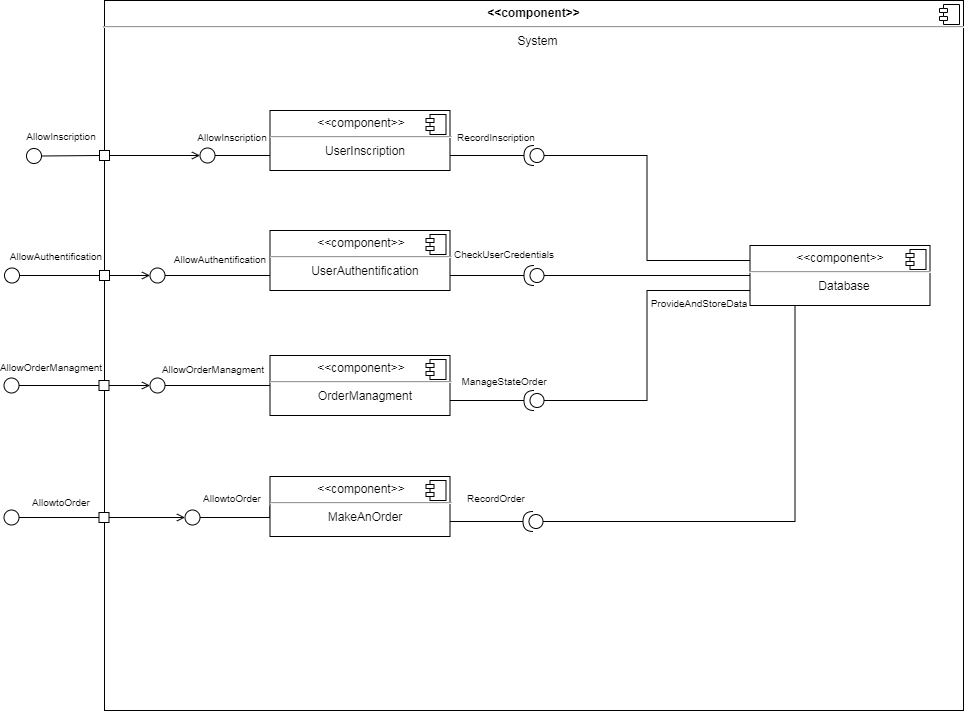

The diagram above was exported from draw.io. Its source (the exported page's mxGraphModel, read from the mxfile embedded in the PNG):
<mxGraphModel dx="1086" dy="807" grid="1" gridSize="10" guides="1" tooltips="1" connect="1" arrows="1" fold="1" page="1" pageScale="1" pageWidth="1169" pageHeight="827" math="0" shadow="0">
  <root>
    <mxCell id="0" />
    <mxCell id="1" parent="0" />
    <mxCell id="rrGjOqx2_wFJGoXrFMGn-61" value="&lt;p style=&quot;margin: 6px 0px 0px&quot;&gt;&lt;b&gt;&amp;lt;&amp;lt;component&amp;gt;&amp;gt;&lt;/b&gt;&lt;/p&gt;&lt;hr&gt;&lt;p style=&quot;margin: 0px ; margin-left: 8px&quot;&gt;System&lt;/p&gt;" style="align=center;overflow=fill;html=1;dropTarget=0;fillColor=#ffffff;" parent="1" vertex="1">
      <mxGeometry x="160" y="90" width="859" height="710" as="geometry" />
    </mxCell>
    <mxCell id="rrGjOqx2_wFJGoXrFMGn-62" value="" style="shape=component;jettyWidth=8;jettyHeight=4;" parent="rrGjOqx2_wFJGoXrFMGn-61" vertex="1">
      <mxGeometry x="1" width="20" height="20" relative="1" as="geometry">
        <mxPoint x="-24" y="4" as="offset" />
      </mxGeometry>
    </mxCell>
    <mxCell id="rrGjOqx2_wFJGoXrFMGn-1" value="&lt;p style=&quot;margin: 0px ; margin-top: 6px ; text-align: center&quot;&gt;&amp;lt;&amp;lt;component&amp;gt;&amp;gt;&lt;/p&gt;&lt;hr&gt;&lt;p style=&quot;text-align: center ; margin: 0px 0px 0px 8px&quot;&gt;&lt;span&gt;UserAuthentification&lt;/span&gt;&lt;br&gt;&lt;/p&gt;" style="align=left;overflow=fill;html=1;dropTarget=0;" parent="1" vertex="1">
      <mxGeometry x="325.5" y="320" width="180" height="60" as="geometry" />
    </mxCell>
    <mxCell id="rrGjOqx2_wFJGoXrFMGn-2" value="" style="shape=component;jettyWidth=8;jettyHeight=4;" parent="rrGjOqx2_wFJGoXrFMGn-1" vertex="1">
      <mxGeometry x="1" width="20" height="20" relative="1" as="geometry">
        <mxPoint x="-24" y="4" as="offset" />
      </mxGeometry>
    </mxCell>
    <mxCell id="rrGjOqx2_wFJGoXrFMGn-4" style="edgeStyle=orthogonalEdgeStyle;rounded=0;orthogonalLoop=1;jettySize=auto;html=1;exitX=1;exitY=0.5;exitDx=0;exitDy=0;exitPerimeter=0;entryX=1;entryY=0.75;entryDx=0;entryDy=0;endArrow=none;endFill=0;" parent="1" source="rrGjOqx2_wFJGoXrFMGn-11" target="rrGjOqx2_wFJGoXrFMGn-1" edge="1">
      <mxGeometry relative="1" as="geometry">
        <mxPoint x="605.5" y="360" as="targetPoint" />
        <mxPoint x="555.5" y="365" as="sourcePoint" />
        <Array as="points" />
      </mxGeometry>
    </mxCell>
    <mxCell id="rrGjOqx2_wFJGoXrFMGn-12" style="edgeStyle=orthogonalEdgeStyle;rounded=0;orthogonalLoop=1;jettySize=auto;html=1;exitX=0;exitY=0.5;exitDx=0;exitDy=0;entryX=0;entryY=0.5;entryDx=0;entryDy=0;entryPerimeter=0;endArrow=none;endFill=0;" parent="1" source="rrGjOqx2_wFJGoXrFMGn-5" target="rrGjOqx2_wFJGoXrFMGn-11" edge="1">
      <mxGeometry relative="1" as="geometry" />
    </mxCell>
    <mxCell id="rrGjOqx2_wFJGoXrFMGn-33" style="edgeStyle=orthogonalEdgeStyle;rounded=0;orthogonalLoop=1;jettySize=auto;html=1;exitX=0;exitY=0.75;exitDx=0;exitDy=0;endArrow=none;endFill=0;entryX=0;entryY=0.5;entryDx=0;entryDy=0;entryPerimeter=0;" parent="1" source="rrGjOqx2_wFJGoXrFMGn-5" target="rrGjOqx2_wFJGoXrFMGn-35" edge="1">
      <mxGeometry relative="1" as="geometry">
        <mxPoint x="639.5" y="487" as="targetPoint" />
      </mxGeometry>
    </mxCell>
    <mxCell id="rrGjOqx2_wFJGoXrFMGn-5" value="&lt;p style=&quot;margin: 6px 0px 0px&quot;&gt;&amp;lt;&amp;lt;component&amp;gt;&amp;gt;&lt;br&gt;&lt;/p&gt;&lt;hr&gt;&lt;p style=&quot;margin: 0px ; margin-left: 8px&quot;&gt;Database&lt;/p&gt;" style="align=center;overflow=fill;html=1;dropTarget=0;" parent="1" vertex="1">
      <mxGeometry x="805.5" y="335" width="180" height="60" as="geometry" />
    </mxCell>
    <mxCell id="rrGjOqx2_wFJGoXrFMGn-6" value="" style="shape=component;jettyWidth=8;jettyHeight=4;" parent="rrGjOqx2_wFJGoXrFMGn-5" vertex="1">
      <mxGeometry x="1" width="20" height="20" relative="1" as="geometry">
        <mxPoint x="-24" y="4" as="offset" />
      </mxGeometry>
    </mxCell>
    <mxCell id="rrGjOqx2_wFJGoXrFMGn-11" value="" style="shape=providedRequiredInterface;html=1;verticalLabelPosition=bottom;rotation=-180;" parent="1" vertex="1">
      <mxGeometry x="579.5" y="355" width="20" height="20" as="geometry" />
    </mxCell>
    <mxCell id="rrGjOqx2_wFJGoXrFMGn-17" style="edgeStyle=orthogonalEdgeStyle;rounded=0;orthogonalLoop=1;jettySize=auto;html=1;exitX=1;exitY=0.75;exitDx=0;exitDy=0;endArrow=none;endFill=0;entryX=1;entryY=0.5;entryDx=0;entryDy=0;entryPerimeter=0;" parent="1" source="rrGjOqx2_wFJGoXrFMGn-15" target="rrGjOqx2_wFJGoXrFMGn-18" edge="1">
      <mxGeometry relative="1" as="geometry">
        <mxPoint x="575.5" y="245" as="targetPoint" />
      </mxGeometry>
    </mxCell>
    <mxCell id="rrGjOqx2_wFJGoXrFMGn-29" style="edgeStyle=orthogonalEdgeStyle;rounded=0;orthogonalLoop=1;jettySize=auto;html=1;exitX=0;exitY=0.75;exitDx=0;exitDy=0;entryX=1;entryY=0.5;entryDx=0;entryDy=0;endArrow=none;endFill=0;" parent="1" source="rrGjOqx2_wFJGoXrFMGn-15" target="rrGjOqx2_wFJGoXrFMGn-24" edge="1">
      <mxGeometry relative="1" as="geometry" />
    </mxCell>
    <mxCell id="rrGjOqx2_wFJGoXrFMGn-15" value="&lt;p style=&quot;margin: 0px ; margin-top: 6px ; text-align: center&quot;&gt;&amp;lt;&amp;lt;component&amp;gt;&amp;gt;&lt;/p&gt;&lt;hr&gt;&lt;p style=&quot;text-align: center ; margin: 0px 0px 0px 8px&quot;&gt;&lt;span&gt;UserInscription&lt;/span&gt;&lt;br&gt;&lt;/p&gt;" style="align=left;overflow=fill;html=1;dropTarget=0;" parent="1" vertex="1">
      <mxGeometry x="325.5" y="200" width="180" height="60" as="geometry" />
    </mxCell>
    <mxCell id="rrGjOqx2_wFJGoXrFMGn-16" value="" style="shape=component;jettyWidth=8;jettyHeight=4;" parent="rrGjOqx2_wFJGoXrFMGn-15" vertex="1">
      <mxGeometry x="1" width="20" height="20" relative="1" as="geometry">
        <mxPoint x="-24" y="4" as="offset" />
      </mxGeometry>
    </mxCell>
    <mxCell id="rrGjOqx2_wFJGoXrFMGn-19" style="edgeStyle=orthogonalEdgeStyle;rounded=0;orthogonalLoop=1;jettySize=auto;html=1;exitX=0;exitY=0.5;exitDx=0;exitDy=0;exitPerimeter=0;entryX=0;entryY=0.25;entryDx=0;entryDy=0;endArrow=none;endFill=0;" parent="1" source="rrGjOqx2_wFJGoXrFMGn-18" target="rrGjOqx2_wFJGoXrFMGn-5" edge="1">
      <mxGeometry relative="1" as="geometry" />
    </mxCell>
    <mxCell id="rrGjOqx2_wFJGoXrFMGn-18" value="" style="shape=providedRequiredInterface;html=1;verticalLabelPosition=bottom;rotation=-180;" parent="1" vertex="1">
      <mxGeometry x="579.5" y="235" width="20" height="20" as="geometry" />
    </mxCell>
    <mxCell id="rrGjOqx2_wFJGoXrFMGn-51" style="edgeStyle=orthogonalEdgeStyle;rounded=0;orthogonalLoop=1;jettySize=auto;html=1;exitX=0;exitY=0.5;exitDx=0;exitDy=0;entryX=1;entryY=0.5;entryDx=0;entryDy=0;endArrow=none;endFill=0;" parent="1" source="rrGjOqx2_wFJGoXrFMGn-20" target="rrGjOqx2_wFJGoXrFMGn-39" edge="1">
      <mxGeometry relative="1" as="geometry" />
    </mxCell>
    <mxCell id="rrGjOqx2_wFJGoXrFMGn-20" value="&lt;p style=&quot;margin: 0px ; margin-top: 6px ; text-align: center&quot;&gt;&amp;lt;&amp;lt;component&amp;gt;&amp;gt;&lt;/p&gt;&lt;hr&gt;&lt;p style=&quot;text-align: center ; margin: 0px 0px 0px 8px&quot;&gt;&lt;span&gt;OrderManagment&lt;/span&gt;&lt;br&gt;&lt;/p&gt;" style="align=left;overflow=fill;html=1;dropTarget=0;" parent="1" vertex="1">
      <mxGeometry x="325.5" y="445" width="180" height="60" as="geometry" />
    </mxCell>
    <mxCell id="rrGjOqx2_wFJGoXrFMGn-21" value="" style="shape=component;jettyWidth=8;jettyHeight=4;" parent="rrGjOqx2_wFJGoXrFMGn-20" vertex="1">
      <mxGeometry x="1" width="20" height="20" relative="1" as="geometry">
        <mxPoint x="-24" y="4" as="offset" />
      </mxGeometry>
    </mxCell>
    <mxCell id="rrGjOqx2_wFJGoXrFMGn-49" style="edgeStyle=orthogonalEdgeStyle;rounded=0;orthogonalLoop=1;jettySize=auto;html=1;exitX=1;exitY=0.75;exitDx=0;exitDy=0;entryX=1;entryY=0.5;entryDx=0;entryDy=0;entryPerimeter=0;endArrow=none;endFill=0;" parent="1" source="rrGjOqx2_wFJGoXrFMGn-22" target="rrGjOqx2_wFJGoXrFMGn-44" edge="1">
      <mxGeometry relative="1" as="geometry" />
    </mxCell>
    <mxCell id="rrGjOqx2_wFJGoXrFMGn-52" style="edgeStyle=orthogonalEdgeStyle;rounded=0;orthogonalLoop=1;jettySize=auto;html=1;exitX=0;exitY=0.5;exitDx=0;exitDy=0;entryX=1;entryY=0.5;entryDx=0;entryDy=0;endArrow=none;endFill=0;" parent="1" source="rrGjOqx2_wFJGoXrFMGn-22" target="rrGjOqx2_wFJGoXrFMGn-40" edge="1">
      <mxGeometry relative="1" as="geometry">
        <Array as="points">
          <mxPoint x="325.5" y="607" />
        </Array>
      </mxGeometry>
    </mxCell>
    <mxCell id="rrGjOqx2_wFJGoXrFMGn-22" value="&lt;p style=&quot;margin: 0px ; margin-top: 6px ; text-align: center&quot;&gt;&amp;lt;&amp;lt;component&amp;gt;&amp;gt;&lt;/p&gt;&lt;hr&gt;&lt;p style=&quot;text-align: center ; margin: 0px 0px 0px 8px&quot;&gt;MakeAnOrder&lt;/p&gt;" style="align=left;overflow=fill;html=1;dropTarget=0;" parent="1" vertex="1">
      <mxGeometry x="325.5" y="566" width="180" height="60" as="geometry" />
    </mxCell>
    <mxCell id="rrGjOqx2_wFJGoXrFMGn-23" value="" style="shape=component;jettyWidth=8;jettyHeight=4;" parent="rrGjOqx2_wFJGoXrFMGn-22" vertex="1">
      <mxGeometry x="1" width="20" height="20" relative="1" as="geometry">
        <mxPoint x="-24" y="4" as="offset" />
      </mxGeometry>
    </mxCell>
    <mxCell id="rrGjOqx2_wFJGoXrFMGn-24" value="" style="ellipse;whiteSpace=wrap;html=1;aspect=fixed;" parent="1" vertex="1">
      <mxGeometry x="255.5" y="237.5" width="15" height="15" as="geometry" />
    </mxCell>
    <mxCell id="rrGjOqx2_wFJGoXrFMGn-30" value="&lt;font style=&quot;font-size: 10px&quot;&gt;RecordInscription&lt;/font&gt;" style="text;html=1;strokeColor=none;fillColor=none;align=center;verticalAlign=middle;whiteSpace=wrap;rounded=0;" parent="1" vertex="1">
      <mxGeometry x="531.5" y="216" width="40" height="20" as="geometry" />
    </mxCell>
    <mxCell id="rrGjOqx2_wFJGoXrFMGn-31" value="&lt;font style=&quot;font-size: 10px&quot;&gt;AllowInscription&lt;/font&gt;" style="text;html=1;strokeColor=none;fillColor=none;align=center;verticalAlign=middle;whiteSpace=wrap;rounded=0;" parent="1" vertex="1">
      <mxGeometry x="267.5" y="216" width="40" height="20" as="geometry" />
    </mxCell>
    <mxCell id="rrGjOqx2_wFJGoXrFMGn-32" value="&lt;font style=&quot;font-size: 10px&quot;&gt;CheckUserCredentials&lt;/font&gt;" style="text;html=1;strokeColor=none;fillColor=none;align=center;verticalAlign=middle;whiteSpace=wrap;rounded=0;" parent="1" vertex="1">
      <mxGeometry x="539.5" y="332.5" width="40" height="20" as="geometry" />
    </mxCell>
    <mxCell id="rrGjOqx2_wFJGoXrFMGn-41" style="edgeStyle=orthogonalEdgeStyle;rounded=0;orthogonalLoop=1;jettySize=auto;html=1;exitX=1;exitY=0.5;exitDx=0;exitDy=0;entryX=0;entryY=0.75;entryDx=0;entryDy=0;endArrow=none;endFill=0;" parent="1" source="rrGjOqx2_wFJGoXrFMGn-34" target="rrGjOqx2_wFJGoXrFMGn-1" edge="1">
      <mxGeometry relative="1" as="geometry" />
    </mxCell>
    <mxCell id="rrGjOqx2_wFJGoXrFMGn-34" value="" style="ellipse;whiteSpace=wrap;html=1;aspect=fixed;" parent="1" vertex="1">
      <mxGeometry x="205.5" y="357.5" width="15" height="15" as="geometry" />
    </mxCell>
    <mxCell id="rrGjOqx2_wFJGoXrFMGn-36" style="edgeStyle=orthogonalEdgeStyle;rounded=0;orthogonalLoop=1;jettySize=auto;html=1;exitX=1;exitY=0.5;exitDx=0;exitDy=0;exitPerimeter=0;entryX=1;entryY=0.75;entryDx=0;entryDy=0;endArrow=none;endFill=0;" parent="1" source="rrGjOqx2_wFJGoXrFMGn-35" target="rrGjOqx2_wFJGoXrFMGn-20" edge="1">
      <mxGeometry relative="1" as="geometry" />
    </mxCell>
    <mxCell id="rrGjOqx2_wFJGoXrFMGn-35" value="" style="shape=providedRequiredInterface;html=1;verticalLabelPosition=bottom;rotation=-180;" parent="1" vertex="1">
      <mxGeometry x="579.5" y="480" width="20" height="20" as="geometry" />
    </mxCell>
    <mxCell id="rrGjOqx2_wFJGoXrFMGn-37" value="&lt;font style=&quot;font-size: 10px&quot;&gt;ProvideAndStoreData&lt;/font&gt;" style="text;html=1;strokeColor=none;fillColor=none;align=center;verticalAlign=middle;whiteSpace=wrap;rounded=0;" parent="1" vertex="1">
      <mxGeometry x="735" y="382" width="40" height="20" as="geometry" />
    </mxCell>
    <mxCell id="rrGjOqx2_wFJGoXrFMGn-38" value="&lt;font style=&quot;font-size: 10px&quot;&gt;ManageStateOrder&lt;/font&gt;" style="text;html=1;strokeColor=none;fillColor=none;align=center;verticalAlign=middle;whiteSpace=wrap;rounded=0;" parent="1" vertex="1">
      <mxGeometry x="539.5" y="460" width="40" height="20" as="geometry" />
    </mxCell>
    <mxCell id="rrGjOqx2_wFJGoXrFMGn-39" value="" style="ellipse;whiteSpace=wrap;html=1;aspect=fixed;" parent="1" vertex="1">
      <mxGeometry x="205.5" y="467.5" width="15" height="15" as="geometry" />
    </mxCell>
    <mxCell id="rrGjOqx2_wFJGoXrFMGn-40" value="" style="ellipse;whiteSpace=wrap;html=1;aspect=fixed;" parent="1" vertex="1">
      <mxGeometry x="240.5" y="599.5" width="15" height="15" as="geometry" />
    </mxCell>
    <mxCell id="rrGjOqx2_wFJGoXrFMGn-42" value="&lt;font style=&quot;font-size: 10px&quot;&gt;AllowAuthentification&lt;/font&gt;" style="text;html=1;strokeColor=none;fillColor=none;align=center;verticalAlign=middle;whiteSpace=wrap;rounded=0;" parent="1" vertex="1">
      <mxGeometry x="255.5" y="337.5" width="40" height="20" as="geometry" />
    </mxCell>
    <mxCell id="rrGjOqx2_wFJGoXrFMGn-43" value="&lt;font style=&quot;font-size: 10px&quot;&gt;AllowOrderManagment&lt;/font&gt;" style="text;html=1;strokeColor=none;fillColor=none;align=center;verticalAlign=middle;whiteSpace=wrap;rounded=0;" parent="1" vertex="1">
      <mxGeometry x="249" y="448" width="40" height="20" as="geometry" />
    </mxCell>
    <mxCell id="rrGjOqx2_wFJGoXrFMGn-60" style="edgeStyle=orthogonalEdgeStyle;rounded=0;orthogonalLoop=1;jettySize=auto;html=1;exitX=0;exitY=0.5;exitDx=0;exitDy=0;exitPerimeter=0;entryX=0.25;entryY=1;entryDx=0;entryDy=0;endArrow=none;endFill=0;" parent="1" source="rrGjOqx2_wFJGoXrFMGn-44" target="rrGjOqx2_wFJGoXrFMGn-5" edge="1">
      <mxGeometry relative="1" as="geometry" />
    </mxCell>
    <mxCell id="rrGjOqx2_wFJGoXrFMGn-44" value="" style="shape=providedRequiredInterface;html=1;verticalLabelPosition=bottom;rotation=-180;" parent="1" vertex="1">
      <mxGeometry x="578.5" y="601" width="20" height="20" as="geometry" />
    </mxCell>
    <mxCell id="rrGjOqx2_wFJGoXrFMGn-53" value="&lt;font style=&quot;font-size: 10px&quot;&gt;AllowtoOrder&lt;/font&gt;" style="text;html=1;strokeColor=none;fillColor=none;align=center;verticalAlign=middle;whiteSpace=wrap;rounded=0;" parent="1" vertex="1">
      <mxGeometry x="267.5" y="577" width="40" height="20" as="geometry" />
    </mxCell>
    <mxCell id="rrGjOqx2_wFJGoXrFMGn-59" value="&lt;font style=&quot;font-size: 10px&quot;&gt;RecordOrder&lt;/font&gt;" style="text;html=1;strokeColor=none;fillColor=none;align=center;verticalAlign=middle;whiteSpace=wrap;rounded=0;" parent="1" vertex="1">
      <mxGeometry x="531.5" y="577" width="40" height="20" as="geometry" />
    </mxCell>
    <mxCell id="rrGjOqx2_wFJGoXrFMGn-66" style="edgeStyle=orthogonalEdgeStyle;rounded=0;orthogonalLoop=1;jettySize=auto;html=1;exitX=0;exitY=0.25;exitDx=0;exitDy=0;entryX=0;entryY=0.5;entryDx=0;entryDy=0;endArrow=open;endFill=0;" parent="1" source="rrGjOqx2_wFJGoXrFMGn-61" target="rrGjOqx2_wFJGoXrFMGn-24" edge="1">
      <mxGeometry relative="1" as="geometry">
        <Array as="points">
          <mxPoint x="160" y="245" />
        </Array>
      </mxGeometry>
    </mxCell>
    <mxCell id="rrGjOqx2_wFJGoXrFMGn-67" value="" style="whiteSpace=wrap;html=1;aspect=fixed;fillColor=#ffffff;" parent="1" vertex="1">
      <mxGeometry x="155" y="240" width="10" height="10" as="geometry" />
    </mxCell>
    <mxCell id="rrGjOqx2_wFJGoXrFMGn-68" value="" style="ellipse;whiteSpace=wrap;html=1;aspect=fixed;" parent="1" vertex="1">
      <mxGeometry x="82" y="238" width="15" height="15" as="geometry" />
    </mxCell>
    <mxCell id="rrGjOqx2_wFJGoXrFMGn-69" value="" style="endArrow=none;html=1;exitX=1;exitY=0.5;exitDx=0;exitDy=0;entryX=0;entryY=0.5;entryDx=0;entryDy=0;" parent="1" source="rrGjOqx2_wFJGoXrFMGn-68" target="rrGjOqx2_wFJGoXrFMGn-67" edge="1">
      <mxGeometry width="50" height="50" relative="1" as="geometry">
        <mxPoint x="310" y="340" as="sourcePoint" />
        <mxPoint x="360" y="290" as="targetPoint" />
      </mxGeometry>
    </mxCell>
    <mxCell id="rrGjOqx2_wFJGoXrFMGn-70" value="&lt;font style=&quot;font-size: 10px&quot;&gt;AllowInscription&lt;/font&gt;" style="text;html=1;strokeColor=none;fillColor=none;align=center;verticalAlign=middle;whiteSpace=wrap;rounded=0;" parent="1" vertex="1">
      <mxGeometry x="97" y="215" width="40" height="20" as="geometry" />
    </mxCell>
    <mxCell id="rrGjOqx2_wFJGoXrFMGn-71" style="edgeStyle=orthogonalEdgeStyle;rounded=0;orthogonalLoop=1;jettySize=auto;html=1;exitX=0;exitY=0.5;exitDx=0;exitDy=0;entryX=0;entryY=0.5;entryDx=0;entryDy=0;endArrow=open;endFill=0;" parent="1" source="rrGjOqx2_wFJGoXrFMGn-61" target="rrGjOqx2_wFJGoXrFMGn-34" edge="1">
      <mxGeometry relative="1" as="geometry">
        <mxPoint x="50" y="380" as="sourcePoint" />
        <mxPoint x="145.5" y="367.5" as="targetPoint" />
        <Array as="points">
          <mxPoint x="160" y="365" />
        </Array>
      </mxGeometry>
    </mxCell>
    <mxCell id="rrGjOqx2_wFJGoXrFMGn-72" value="" style="whiteSpace=wrap;html=1;aspect=fixed;fillColor=#ffffff;" parent="1" vertex="1">
      <mxGeometry x="155" y="360" width="10" height="10" as="geometry" />
    </mxCell>
    <mxCell id="rrGjOqx2_wFJGoXrFMGn-74" style="edgeStyle=orthogonalEdgeStyle;rounded=0;orthogonalLoop=1;jettySize=auto;html=1;exitX=1;exitY=0.5;exitDx=0;exitDy=0;endArrow=none;endFill=0;" parent="1" source="rrGjOqx2_wFJGoXrFMGn-73" target="rrGjOqx2_wFJGoXrFMGn-72" edge="1">
      <mxGeometry relative="1" as="geometry" />
    </mxCell>
    <mxCell id="rrGjOqx2_wFJGoXrFMGn-73" value="" style="ellipse;whiteSpace=wrap;html=1;aspect=fixed;" parent="1" vertex="1">
      <mxGeometry x="60" y="357.5" width="15" height="15" as="geometry" />
    </mxCell>
    <mxCell id="rrGjOqx2_wFJGoXrFMGn-75" value="&lt;font style=&quot;font-size: 10px&quot;&gt;AllowAuthentification&lt;/font&gt;" style="text;html=1;strokeColor=none;fillColor=none;align=center;verticalAlign=middle;whiteSpace=wrap;rounded=0;" parent="1" vertex="1">
      <mxGeometry x="92" y="335" width="40" height="20" as="geometry" />
    </mxCell>
    <mxCell id="rrGjOqx2_wFJGoXrFMGn-80" style="edgeStyle=orthogonalEdgeStyle;rounded=0;orthogonalLoop=1;jettySize=auto;html=1;exitX=1;exitY=0.5;exitDx=0;exitDy=0;entryX=0;entryY=0.5;entryDx=0;entryDy=0;endArrow=open;endFill=0;" parent="1" source="rrGjOqx2_wFJGoXrFMGn-76" target="rrGjOqx2_wFJGoXrFMGn-39" edge="1">
      <mxGeometry relative="1" as="geometry" />
    </mxCell>
    <mxCell id="rrGjOqx2_wFJGoXrFMGn-76" value="" style="whiteSpace=wrap;html=1;aspect=fixed;fillColor=#ffffff;" parent="1" vertex="1">
      <mxGeometry x="154.5" y="470" width="10" height="10" as="geometry" />
    </mxCell>
    <mxCell id="rrGjOqx2_wFJGoXrFMGn-77" style="edgeStyle=orthogonalEdgeStyle;rounded=0;orthogonalLoop=1;jettySize=auto;html=1;exitX=1;exitY=0.5;exitDx=0;exitDy=0;endArrow=none;endFill=0;" parent="1" source="rrGjOqx2_wFJGoXrFMGn-78" target="rrGjOqx2_wFJGoXrFMGn-76" edge="1">
      <mxGeometry relative="1" as="geometry" />
    </mxCell>
    <mxCell id="rrGjOqx2_wFJGoXrFMGn-78" value="" style="ellipse;whiteSpace=wrap;html=1;aspect=fixed;" parent="1" vertex="1">
      <mxGeometry x="59.5" y="467.5" width="15" height="15" as="geometry" />
    </mxCell>
    <mxCell id="rrGjOqx2_wFJGoXrFMGn-81" value="&lt;font style=&quot;font-size: 10px&quot;&gt;AllowOrderManagment&lt;/font&gt;" style="text;html=1;strokeColor=none;fillColor=none;align=center;verticalAlign=middle;whiteSpace=wrap;rounded=0;" parent="1" vertex="1">
      <mxGeometry x="87" y="446" width="40" height="20" as="geometry" />
    </mxCell>
    <mxCell id="rrGjOqx2_wFJGoXrFMGn-82" style="edgeStyle=orthogonalEdgeStyle;rounded=0;orthogonalLoop=1;jettySize=auto;html=1;exitX=1;exitY=0.5;exitDx=0;exitDy=0;entryX=0;entryY=0.5;entryDx=0;entryDy=0;endArrow=open;endFill=0;" parent="1" source="rrGjOqx2_wFJGoXrFMGn-83" target="rrGjOqx2_wFJGoXrFMGn-40" edge="1">
      <mxGeometry relative="1" as="geometry">
        <mxPoint x="205.5" y="606" as="targetPoint" />
      </mxGeometry>
    </mxCell>
    <mxCell id="rrGjOqx2_wFJGoXrFMGn-83" value="" style="whiteSpace=wrap;html=1;aspect=fixed;fillColor=#ffffff;" parent="1" vertex="1">
      <mxGeometry x="154.5" y="602" width="10" height="10" as="geometry" />
    </mxCell>
    <mxCell id="rrGjOqx2_wFJGoXrFMGn-84" style="edgeStyle=orthogonalEdgeStyle;rounded=0;orthogonalLoop=1;jettySize=auto;html=1;exitX=1;exitY=0.5;exitDx=0;exitDy=0;endArrow=none;endFill=0;" parent="1" source="rrGjOqx2_wFJGoXrFMGn-85" target="rrGjOqx2_wFJGoXrFMGn-83" edge="1">
      <mxGeometry relative="1" as="geometry" />
    </mxCell>
    <mxCell id="rrGjOqx2_wFJGoXrFMGn-85" value="" style="ellipse;whiteSpace=wrap;html=1;aspect=fixed;" parent="1" vertex="1">
      <mxGeometry x="59.5" y="599.5" width="15" height="15" as="geometry" />
    </mxCell>
    <mxCell id="rrGjOqx2_wFJGoXrFMGn-86" value="&lt;font style=&quot;font-size: 10px&quot;&gt;AllowtoOrder&lt;/font&gt;" style="text;html=1;strokeColor=none;fillColor=none;align=center;verticalAlign=middle;whiteSpace=wrap;rounded=0;" parent="1" vertex="1">
      <mxGeometry x="97" y="581" width="40" height="20" as="geometry" />
    </mxCell>
  </root>
</mxGraphModel>